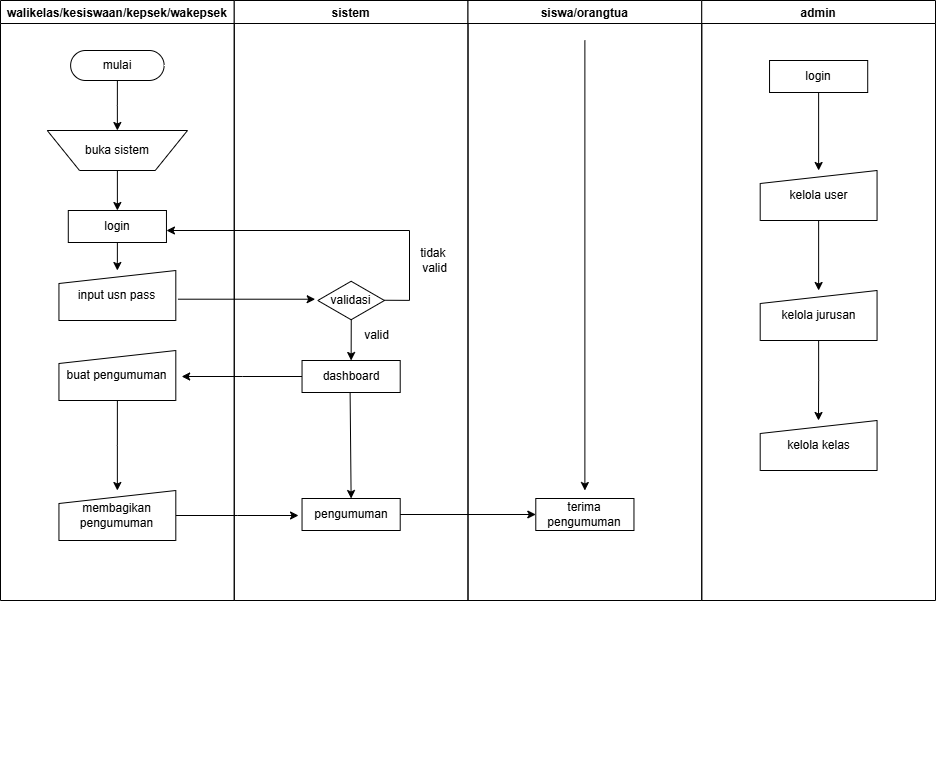

The diagram above was exported from draw.io. Its source (the exported page's mxGraphModel, read from the mxfile embedded in the PNG):
<mxGraphModel dx="2350" dy="796" grid="1" gridSize="10" guides="1" tooltips="1" connect="1" arrows="1" fold="1" page="1" pageScale="1" pageWidth="850" pageHeight="1100" math="0" shadow="0">
  <root>
    <mxCell id="0" />
    <mxCell id="1" parent="0" />
    <mxCell id="KIXnedOyj7v-cK1uJPgY-1" value="" style="group" parent="1" connectable="0" vertex="1">
      <mxGeometry x="-110" y="20" width="935" height="760" as="geometry" />
    </mxCell>
    <mxCell id="KIXnedOyj7v-cK1uJPgY-2" value="walikelas/kesiswaan/kepsek/wakepsek" style="swimlane;" parent="KIXnedOyj7v-cK1uJPgY-1" vertex="1">
      <mxGeometry width="233.74999999999994" height="600" as="geometry" />
    </mxCell>
    <mxCell id="KIXnedOyj7v-cK1uJPgY-3" style="edgeStyle=orthogonalEdgeStyle;rounded=0;orthogonalLoop=1;jettySize=auto;html=1;exitX=0.5;exitY=0.5;exitDx=0;exitDy=15;exitPerimeter=0;" parent="KIXnedOyj7v-cK1uJPgY-2" source="KIXnedOyj7v-cK1uJPgY-4" edge="1">
      <mxGeometry relative="1" as="geometry">
        <mxPoint x="116.87499999999997" y="130" as="targetPoint" />
      </mxGeometry>
    </mxCell>
    <mxCell id="KIXnedOyj7v-cK1uJPgY-4" value="mulai" style="html=1;dashed=0;whiteSpace=wrap;shape=mxgraph.dfd.start" parent="KIXnedOyj7v-cK1uJPgY-2" vertex="1">
      <mxGeometry x="70.125" y="50" width="93.5" height="30" as="geometry" />
    </mxCell>
    <mxCell id="KIXnedOyj7v-cK1uJPgY-5" style="edgeStyle=orthogonalEdgeStyle;rounded=0;orthogonalLoop=1;jettySize=auto;html=1;exitX=0.5;exitY=1;exitDx=0;exitDy=0;entryX=0.5;entryY=0;entryDx=0;entryDy=0;" parent="KIXnedOyj7v-cK1uJPgY-2" source="KIXnedOyj7v-cK1uJPgY-6" target="KIXnedOyj7v-cK1uJPgY-8" edge="1">
      <mxGeometry relative="1" as="geometry" />
    </mxCell>
    <mxCell id="KIXnedOyj7v-cK1uJPgY-6" value="buka sistem" style="verticalLabelPosition=middle;verticalAlign=middle;html=1;shape=trapezoid;perimeter=trapezoidPerimeter;whiteSpace=wrap;size=0.23;arcSize=10;flipV=1;labelPosition=center;align=center;" parent="KIXnedOyj7v-cK1uJPgY-2" vertex="1">
      <mxGeometry x="46.75" y="130" width="140.25" height="40" as="geometry" />
    </mxCell>
    <mxCell id="KIXnedOyj7v-cK1uJPgY-7" style="edgeStyle=orthogonalEdgeStyle;rounded=0;orthogonalLoop=1;jettySize=auto;html=1;exitX=0.5;exitY=1;exitDx=0;exitDy=0;" parent="KIXnedOyj7v-cK1uJPgY-2" source="KIXnedOyj7v-cK1uJPgY-8" target="KIXnedOyj7v-cK1uJPgY-9" edge="1">
      <mxGeometry relative="1" as="geometry" />
    </mxCell>
    <mxCell id="KIXnedOyj7v-cK1uJPgY-8" value="login" style="rounded=0;whiteSpace=wrap;html=1;" parent="KIXnedOyj7v-cK1uJPgY-2" vertex="1">
      <mxGeometry x="67.7875" y="210" width="98.17499999999998" height="32" as="geometry" />
    </mxCell>
    <mxCell id="KIXnedOyj7v-cK1uJPgY-9" value="input usn pass" style="shape=manualInput;whiteSpace=wrap;html=1;size=13;" parent="KIXnedOyj7v-cK1uJPgY-2" vertex="1">
      <mxGeometry x="58.437499999999986" y="270" width="116.87499999999997" height="50" as="geometry" />
    </mxCell>
    <mxCell id="DZqqXNElCkq4upKv7WqW-2" style="edgeStyle=orthogonalEdgeStyle;rounded=0;orthogonalLoop=1;jettySize=auto;html=1;exitX=0.5;exitY=1;exitDx=0;exitDy=0;" parent="KIXnedOyj7v-cK1uJPgY-2" source="fDW3QFCxOopHsZUvoYQo-2" target="DZqqXNElCkq4upKv7WqW-1" edge="1">
      <mxGeometry relative="1" as="geometry" />
    </mxCell>
    <mxCell id="fDW3QFCxOopHsZUvoYQo-2" value="buat pengumuman" style="shape=manualInput;whiteSpace=wrap;html=1;size=13;" parent="KIXnedOyj7v-cK1uJPgY-2" vertex="1">
      <mxGeometry x="58.437499999999986" y="350" width="116.87499999999997" height="50" as="geometry" />
    </mxCell>
    <mxCell id="DZqqXNElCkq4upKv7WqW-3" style="edgeStyle=orthogonalEdgeStyle;rounded=0;orthogonalLoop=1;jettySize=auto;html=1;exitX=1;exitY=0.5;exitDx=0;exitDy=0;" parent="KIXnedOyj7v-cK1uJPgY-2" source="DZqqXNElCkq4upKv7WqW-1" edge="1">
      <mxGeometry relative="1" as="geometry">
        <mxPoint x="298.03125" y="515" as="targetPoint" />
      </mxGeometry>
    </mxCell>
    <mxCell id="DZqqXNElCkq4upKv7WqW-1" value="membagikan&lt;div&gt;pengumuman&lt;/div&gt;" style="shape=manualInput;whiteSpace=wrap;html=1;size=13;" parent="KIXnedOyj7v-cK1uJPgY-2" vertex="1">
      <mxGeometry x="58.437499999999986" y="490" width="116.87499999999997" height="50" as="geometry" />
    </mxCell>
    <mxCell id="KIXnedOyj7v-cK1uJPgY-11" value="sistem" style="swimlane;" parent="KIXnedOyj7v-cK1uJPgY-1" vertex="1">
      <mxGeometry x="233.74999999999994" width="233.74999999999994" height="600" as="geometry" />
    </mxCell>
    <mxCell id="KIXnedOyj7v-cK1uJPgY-12" value="validasi" style="html=1;whiteSpace=wrap;aspect=fixed;shape=isoRectangle;" parent="KIXnedOyj7v-cK1uJPgY-11" vertex="1">
      <mxGeometry x="83.54056250000001" y="280" width="66.66" height="40" as="geometry" />
    </mxCell>
    <mxCell id="KIXnedOyj7v-cK1uJPgY-13" value="tidak&amp;nbsp;&lt;div&gt;valid&lt;/div&gt;" style="text;html=1;align=center;verticalAlign=middle;resizable=0;points=[];autosize=1;strokeColor=none;fillColor=none;" parent="KIXnedOyj7v-cK1uJPgY-11" vertex="1">
      <mxGeometry x="175.3125" y="240" width="50" height="40" as="geometry" />
    </mxCell>
    <mxCell id="kykHfD3RNAU6VGdYtbuL-2" style="edgeStyle=orthogonalEdgeStyle;rounded=0;orthogonalLoop=1;jettySize=auto;html=1;exitX=0;exitY=0.5;exitDx=0;exitDy=0;" parent="KIXnedOyj7v-cK1uJPgY-11" source="KIXnedOyj7v-cK1uJPgY-14" edge="1">
      <mxGeometry relative="1" as="geometry">
        <mxPoint x="-52.593749999999986" y="376" as="targetPoint" />
      </mxGeometry>
    </mxCell>
    <mxCell id="KIXnedOyj7v-cK1uJPgY-14" value="dashboard" style="rounded=0;whiteSpace=wrap;html=1;" parent="KIXnedOyj7v-cK1uJPgY-11" vertex="1">
      <mxGeometry x="67.7875" y="360" width="98.17499999999998" height="32" as="geometry" />
    </mxCell>
    <mxCell id="KIXnedOyj7v-cK1uJPgY-15" value="valid" style="text;html=1;align=center;verticalAlign=middle;resizable=0;points=[];autosize=1;strokeColor=none;fillColor=none;" parent="KIXnedOyj7v-cK1uJPgY-11" vertex="1">
      <mxGeometry x="116.87499999999997" y="320" width="50" height="30" as="geometry" />
    </mxCell>
    <mxCell id="KIXnedOyj7v-cK1uJPgY-16" value="pengumuman" style="rounded=0;whiteSpace=wrap;html=1;" parent="KIXnedOyj7v-cK1uJPgY-11" vertex="1">
      <mxGeometry x="67.7875" y="498" width="98.17499999999998" height="32" as="geometry" />
    </mxCell>
    <mxCell id="KIXnedOyj7v-cK1uJPgY-19" value="" style="endArrow=classic;html=1;rounded=0;exitX=0.502;exitY=0.975;exitDx=0;exitDy=0;exitPerimeter=0;entryX=0.5;entryY=0;entryDx=0;entryDy=0;" parent="KIXnedOyj7v-cK1uJPgY-11" target="KIXnedOyj7v-cK1uJPgY-16" edge="1">
      <mxGeometry width="50" height="50" relative="1" as="geometry">
        <mxPoint x="115.85818749999999" y="392" as="sourcePoint" />
        <mxPoint x="115.85818749999999" y="433" as="targetPoint" />
      </mxGeometry>
    </mxCell>
    <mxCell id="KIXnedOyj7v-cK1uJPgY-37" value="" style="endArrow=classic;html=1;rounded=0;exitX=0.502;exitY=0.975;exitDx=0;exitDy=0;exitPerimeter=0;entryX=0.5;entryY=0;entryDx=0;entryDy=0;" parent="KIXnedOyj7v-cK1uJPgY-11" source="KIXnedOyj7v-cK1uJPgY-12" target="KIXnedOyj7v-cK1uJPgY-14" edge="1">
      <mxGeometry width="50" height="50" relative="1" as="geometry">
        <mxPoint x="141.25000000000006" y="360" as="sourcePoint" />
        <mxPoint x="201.25000000000006" y="360" as="targetPoint" />
      </mxGeometry>
    </mxCell>
    <mxCell id="KIXnedOyj7v-cK1uJPgY-21" value="siswa/orangtua" style="swimlane;startSize=23;" parent="KIXnedOyj7v-cK1uJPgY-1" vertex="1">
      <mxGeometry x="467.4999999999999" width="233.74999999999994" height="600" as="geometry" />
    </mxCell>
    <mxCell id="KIXnedOyj7v-cK1uJPgY-22" style="edgeStyle=orthogonalEdgeStyle;rounded=0;orthogonalLoop=1;jettySize=auto;html=1;exitX=0.992;exitY=0.494;exitDx=0;exitDy=0;entryX=1;entryY=0.5;entryDx=0;entryDy=0;exitPerimeter=0;" parent="KIXnedOyj7v-cK1uJPgY-21" source="KIXnedOyj7v-cK1uJPgY-12" edge="1">
      <mxGeometry relative="1" as="geometry">
        <mxPoint x="8.181249999999999" y="294" as="sourcePoint" />
        <mxPoint x="-301.53749999999997" y="230" as="targetPoint" />
        <Array as="points">
          <mxPoint x="-58.437499999999986" y="300" />
          <mxPoint x="-58.437499999999986" y="230" />
        </Array>
      </mxGeometry>
    </mxCell>
    <mxCell id="fDW3QFCxOopHsZUvoYQo-1" value="terima pengumuman" style="rounded=0;whiteSpace=wrap;html=1;" parent="KIXnedOyj7v-cK1uJPgY-21" vertex="1">
      <mxGeometry x="67.7875" y="498" width="98.17499999999998" height="32" as="geometry" />
    </mxCell>
    <mxCell id="1HDdg5ghivvUz--a7Y24-2" style="edgeStyle=orthogonalEdgeStyle;rounded=0;orthogonalLoop=1;jettySize=auto;html=1;exitX=0.5;exitY=1;exitDx=0;exitDy=0;" parent="KIXnedOyj7v-cK1uJPgY-21" edge="1">
      <mxGeometry relative="1" as="geometry">
        <mxPoint x="116.87499999999997" y="490" as="targetPoint" />
        <mxPoint x="116.87499999999997" y="40" as="sourcePoint" />
      </mxGeometry>
    </mxCell>
    <mxCell id="KIXnedOyj7v-cK1uJPgY-30" value="admin" style="swimlane;" parent="KIXnedOyj7v-cK1uJPgY-1" vertex="1">
      <mxGeometry x="701.25" width="233.74999999999994" height="600" as="geometry" />
    </mxCell>
    <mxCell id="DZqqXNElCkq4upKv7WqW-7" style="edgeStyle=orthogonalEdgeStyle;rounded=0;orthogonalLoop=1;jettySize=auto;html=1;exitX=0.5;exitY=1;exitDx=0;exitDy=0;entryX=0.5;entryY=0;entryDx=0;entryDy=0;" parent="KIXnedOyj7v-cK1uJPgY-30" source="KIXnedOyj7v-cK1uJPgY-32" edge="1" target="KIXnedOyj7v-cK1uJPgY-33">
      <mxGeometry relative="1" as="geometry">
        <mxPoint x="116.83171296296278" y="380.0000000000001" as="targetPoint" />
      </mxGeometry>
    </mxCell>
    <mxCell id="KIXnedOyj7v-cK1uJPgY-32" value="login" style="rounded=0;whiteSpace=wrap;html=1;" parent="KIXnedOyj7v-cK1uJPgY-30" vertex="1">
      <mxGeometry x="67.7875" y="60" width="98.17499999999998" height="32" as="geometry" />
    </mxCell>
    <mxCell id="KIXnedOyj7v-cK1uJPgY-33" value="kelola user" style="shape=manualInput;whiteSpace=wrap;html=1;size=13;" parent="KIXnedOyj7v-cK1uJPgY-30" vertex="1">
      <mxGeometry x="58.437499999999986" y="170" width="116.87499999999997" height="50" as="geometry" />
    </mxCell>
    <mxCell id="KIXnedOyj7v-cK1uJPgY-34" value="kelola kelas" style="shape=manualInput;whiteSpace=wrap;html=1;size=13;" parent="KIXnedOyj7v-cK1uJPgY-30" vertex="1">
      <mxGeometry x="58.437499999999986" y="420" width="116.87499999999997" height="50" as="geometry" />
    </mxCell>
    <mxCell id="DZqqXNElCkq4upKv7WqW-5" style="edgeStyle=orthogonalEdgeStyle;rounded=0;orthogonalLoop=1;jettySize=auto;html=1;exitX=0.5;exitY=1;exitDx=0;exitDy=0;entryX=0.5;entryY=0;entryDx=0;entryDy=0;" parent="KIXnedOyj7v-cK1uJPgY-30" source="KIXnedOyj7v-cK1uJPgY-33" edge="1" target="gY1EjYuWzvR69fEO39qC-1">
      <mxGeometry relative="1" as="geometry">
        <mxPoint x="108.75" y="340" as="targetPoint" />
      </mxGeometry>
    </mxCell>
    <mxCell id="gY1EjYuWzvR69fEO39qC-3" style="edgeStyle=orthogonalEdgeStyle;rounded=0;orthogonalLoop=1;jettySize=auto;html=1;exitX=0.5;exitY=1;exitDx=0;exitDy=0;" edge="1" parent="KIXnedOyj7v-cK1uJPgY-30" source="gY1EjYuWzvR69fEO39qC-1">
      <mxGeometry relative="1" as="geometry">
        <mxPoint x="116.75" y="420" as="targetPoint" />
      </mxGeometry>
    </mxCell>
    <mxCell id="gY1EjYuWzvR69fEO39qC-1" value="kelola jurusan" style="shape=manualInput;whiteSpace=wrap;html=1;size=13;" vertex="1" parent="KIXnedOyj7v-cK1uJPgY-30">
      <mxGeometry x="58.43749999999991" y="290" width="116.87499999999997" height="50" as="geometry" />
    </mxCell>
    <mxCell id="KIXnedOyj7v-cK1uJPgY-36" style="edgeStyle=orthogonalEdgeStyle;rounded=0;orthogonalLoop=1;jettySize=auto;html=1;exitX=1.018;exitY=0.574;exitDx=0;exitDy=0;entryX=-0.039;entryY=0.468;entryDx=0;entryDy=0;entryPerimeter=0;exitPerimeter=0;" parent="KIXnedOyj7v-cK1uJPgY-1" source="KIXnedOyj7v-cK1uJPgY-9" target="KIXnedOyj7v-cK1uJPgY-12" edge="1">
      <mxGeometry relative="1" as="geometry" />
    </mxCell>
    <mxCell id="DZqqXNElCkq4upKv7WqW-4" style="edgeStyle=orthogonalEdgeStyle;rounded=0;orthogonalLoop=1;jettySize=auto;html=1;exitX=1;exitY=0.5;exitDx=0;exitDy=0;entryX=0;entryY=0.5;entryDx=0;entryDy=0;" parent="KIXnedOyj7v-cK1uJPgY-1" source="KIXnedOyj7v-cK1uJPgY-16" target="fDW3QFCxOopHsZUvoYQo-1" edge="1">
      <mxGeometry relative="1" as="geometry">
        <mxPoint x="555.15625" y="514" as="targetPoint" />
      </mxGeometry>
    </mxCell>
  </root>
</mxGraphModel>